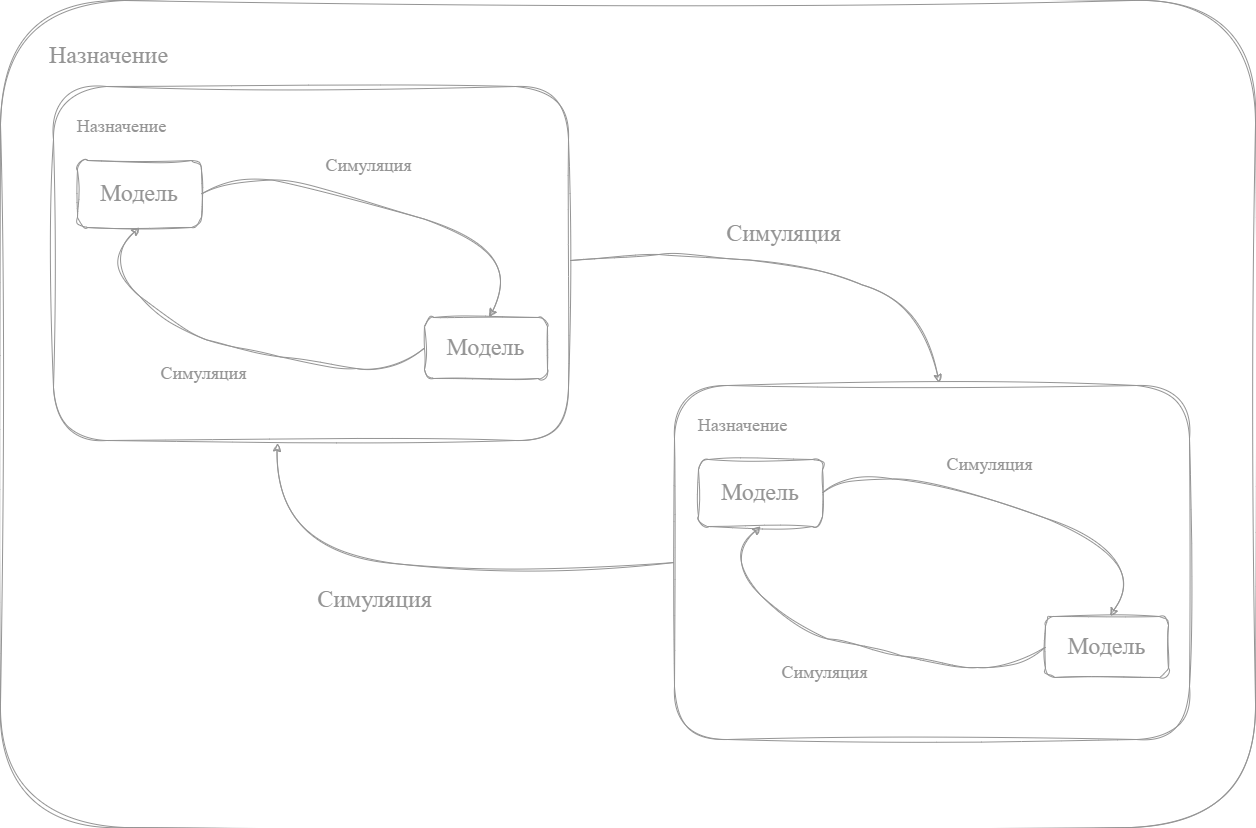

The diagram above was exported from draw.io. Its source (the exported page's mxGraphModel, read from the mxfile embedded in the PNG):
<mxGraphModel dx="2207" dy="1815" grid="0" gridSize="10" guides="1" tooltips="1" connect="1" arrows="1" fold="1" page="0" pageScale="1" pageWidth="850" pageHeight="1100" math="0" shadow="0">
  <root>
    <mxCell id="0" />
    <mxCell id="1" parent="0" />
    <mxCell id="RZtSxvw4JmROhIcWDubY-52" value="" style="rounded=1;whiteSpace=wrap;html=1;sketch=1;hachureGap=4;jiggle=2;curveFitting=1;fontFamily=Architects Daughter;fontSource=https%3A%2F%2Ffonts.googleapis.com%2Fcss%3Ffamily%3DArchitects%2BDaughter;fillColor=none;strokeColor=#949494;" vertex="1" parent="1">
      <mxGeometry x="709" y="-87" width="1255" height="827" as="geometry" />
    </mxCell>
    <mxCell id="RZtSxvw4JmROhIcWDubY-14" value="" style="rounded=1;whiteSpace=wrap;html=1;sketch=1;hachureGap=4;jiggle=2;curveFitting=1;fontFamily=Architects Daughter;fontSource=https%3A%2F%2Ffonts.googleapis.com%2Fcss%3Ffamily%3DArchitects%2BDaughter;strokeColor=#949494;fillColor=none;" vertex="1" parent="1">
      <mxGeometry x="762" y="-1" width="515" height="354" as="geometry" />
    </mxCell>
    <mxCell id="RZtSxvw4JmROhIcWDubY-15" value="&lt;font style=&quot;font-size: 24px;&quot; color=&quot;#949494&quot;&gt;Модель&lt;/font&gt;" style="rounded=1;whiteSpace=wrap;html=1;sketch=1;hachureGap=4;jiggle=2;curveFitting=1;fontFamily=Architects Daughter;fontSource=https%3A%2F%2Ffonts.googleapis.com%2Fcss%3Ffamily%3DArchitects%2BDaughter;strokeColor=#949494;fillColor=none;" vertex="1" parent="1">
      <mxGeometry x="786" y="73" width="124" height="67" as="geometry" />
    </mxCell>
    <mxCell id="RZtSxvw4JmROhIcWDubY-16" value="&lt;span style=&quot;color: rgb(148, 148, 148); font-size: 24px;&quot;&gt;Модель&lt;/span&gt;" style="rounded=1;whiteSpace=wrap;html=1;sketch=1;hachureGap=4;jiggle=2;curveFitting=1;fontFamily=Architects Daughter;fontSource=https%3A%2F%2Ffonts.googleapis.com%2Fcss%3Ffamily%3DArchitects%2BDaughter;strokeColor=#949494;fillColor=none;" vertex="1" parent="1">
      <mxGeometry x="1133" y="230" width="123" height="61" as="geometry" />
    </mxCell>
    <mxCell id="RZtSxvw4JmROhIcWDubY-17" value="" style="curved=1;endArrow=classic;html=1;rounded=0;sketch=1;hachureGap=4;jiggle=2;curveFitting=1;fontFamily=Architects Daughter;fontSource=https%3A%2F%2Ffonts.googleapis.com%2Fcss%3Ffamily%3DArchitects%2BDaughter;exitX=1;exitY=0.5;exitDx=0;exitDy=0;entryX=0.525;entryY=-0.009;entryDx=0;entryDy=0;entryPerimeter=0;strokeColor=#949494;" edge="1" parent="1" source="RZtSxvw4JmROhIcWDubY-15" target="RZtSxvw4JmROhIcWDubY-16">
      <mxGeometry width="50" height="50" relative="1" as="geometry">
        <mxPoint x="885" y="113" as="sourcePoint" />
        <mxPoint x="935" y="63" as="targetPoint" />
        <Array as="points">
          <mxPoint x="932" y="89" />
          <mxPoint x="1029" y="96" />
          <mxPoint x="1236" y="167" />
        </Array>
      </mxGeometry>
    </mxCell>
    <mxCell id="RZtSxvw4JmROhIcWDubY-18" value="" style="curved=1;endArrow=classic;html=1;rounded=0;sketch=1;hachureGap=4;jiggle=2;curveFitting=1;fontFamily=Architects Daughter;fontSource=https%3A%2F%2Ffonts.googleapis.com%2Fcss%3Ffamily%3DArchitects%2BDaughter;entryX=0.5;entryY=1;entryDx=0;entryDy=0;exitX=0;exitY=0.5;exitDx=0;exitDy=0;strokeColor=#949494;" edge="1" parent="1" source="RZtSxvw4JmROhIcWDubY-16" target="RZtSxvw4JmROhIcWDubY-15">
      <mxGeometry width="50" height="50" relative="1" as="geometry">
        <mxPoint x="844" y="228" as="sourcePoint" />
        <mxPoint x="894" y="178" as="targetPoint" />
        <Array as="points">
          <mxPoint x="1096" y="283" />
          <mxPoint x="1034" y="279" />
          <mxPoint x="945" y="260" />
          <mxPoint x="886" y="245" />
          <mxPoint x="811" y="173" />
        </Array>
      </mxGeometry>
    </mxCell>
    <mxCell id="RZtSxvw4JmROhIcWDubY-19" value="&lt;font style=&quot;font-size: 18px;&quot; color=&quot;#949494&quot;&gt;Назначение&lt;/font&gt;" style="text;html=1;align=center;verticalAlign=middle;whiteSpace=wrap;rounded=0;fontFamily=Architects Daughter;fontSource=https%3A%2F%2Ffonts.googleapis.com%2Fcss%3Ffamily%3DArchitects%2BDaughter;" vertex="1" parent="1">
      <mxGeometry x="775" y="19" width="111" height="39" as="geometry" />
    </mxCell>
    <mxCell id="RZtSxvw4JmROhIcWDubY-20" value="&lt;font color=&quot;#949494&quot;&gt;&lt;span style=&quot;font-size: 18px;&quot;&gt;Симуляция&lt;/span&gt;&lt;/font&gt;" style="text;html=1;align=center;verticalAlign=middle;whiteSpace=wrap;rounded=0;fontFamily=Architects Daughter;fontSource=https%3A%2F%2Ffonts.googleapis.com%2Fcss%3Ffamily%3DArchitects%2BDaughter;" vertex="1" parent="1">
      <mxGeometry x="1022" y="58" width="111" height="39" as="geometry" />
    </mxCell>
    <mxCell id="RZtSxvw4JmROhIcWDubY-21" value="&lt;font color=&quot;#949494&quot;&gt;&lt;span style=&quot;font-size: 18px;&quot;&gt;Симуляция&lt;/span&gt;&lt;/font&gt;" style="text;html=1;align=center;verticalAlign=middle;whiteSpace=wrap;rounded=0;fontFamily=Architects Daughter;fontSource=https%3A%2F%2Ffonts.googleapis.com%2Fcss%3Ffamily%3DArchitects%2BDaughter;" vertex="1" parent="1">
      <mxGeometry x="857" y="266" width="111" height="39" as="geometry" />
    </mxCell>
    <mxCell id="RZtSxvw4JmROhIcWDubY-39" value="" style="rounded=1;whiteSpace=wrap;html=1;sketch=1;hachureGap=4;jiggle=2;curveFitting=1;fontFamily=Architects Daughter;fontSource=https%3A%2F%2Ffonts.googleapis.com%2Fcss%3Ffamily%3DArchitects%2BDaughter;strokeColor=#949494;fillColor=none;" vertex="1" parent="1">
      <mxGeometry x="1383" y="298" width="515" height="354" as="geometry" />
    </mxCell>
    <mxCell id="RZtSxvw4JmROhIcWDubY-40" value="&lt;font style=&quot;font-size: 24px;&quot; color=&quot;#949494&quot;&gt;Модель&lt;/font&gt;" style="rounded=1;whiteSpace=wrap;html=1;sketch=1;hachureGap=4;jiggle=2;curveFitting=1;fontFamily=Architects Daughter;fontSource=https%3A%2F%2Ffonts.googleapis.com%2Fcss%3Ffamily%3DArchitects%2BDaughter;strokeColor=#949494;fillColor=none;" vertex="1" parent="1">
      <mxGeometry x="1407" y="372" width="124" height="67" as="geometry" />
    </mxCell>
    <mxCell id="RZtSxvw4JmROhIcWDubY-41" value="&lt;span style=&quot;color: rgb(148, 148, 148); font-size: 24px;&quot;&gt;Модель&lt;/span&gt;" style="rounded=1;whiteSpace=wrap;html=1;sketch=1;hachureGap=4;jiggle=2;curveFitting=1;fontFamily=Architects Daughter;fontSource=https%3A%2F%2Ffonts.googleapis.com%2Fcss%3Ffamily%3DArchitects%2BDaughter;strokeColor=#949494;fillColor=none;" vertex="1" parent="1">
      <mxGeometry x="1754" y="529" width="123" height="61" as="geometry" />
    </mxCell>
    <mxCell id="RZtSxvw4JmROhIcWDubY-42" value="" style="curved=1;endArrow=classic;html=1;rounded=0;sketch=1;hachureGap=4;jiggle=2;curveFitting=1;fontFamily=Architects Daughter;fontSource=https%3A%2F%2Ffonts.googleapis.com%2Fcss%3Ffamily%3DArchitects%2BDaughter;exitX=1;exitY=0.5;exitDx=0;exitDy=0;entryX=0.525;entryY=-0.009;entryDx=0;entryDy=0;entryPerimeter=0;strokeColor=#949494;" edge="1" source="RZtSxvw4JmROhIcWDubY-40" target="RZtSxvw4JmROhIcWDubY-41" parent="1">
      <mxGeometry width="50" height="50" relative="1" as="geometry">
        <mxPoint x="1506" y="412" as="sourcePoint" />
        <mxPoint x="1556" y="362" as="targetPoint" />
        <Array as="points">
          <mxPoint x="1553" y="388" />
          <mxPoint x="1650" y="395" />
          <mxPoint x="1857" y="466" />
        </Array>
      </mxGeometry>
    </mxCell>
    <mxCell id="RZtSxvw4JmROhIcWDubY-43" value="" style="curved=1;endArrow=classic;html=1;rounded=0;sketch=1;hachureGap=4;jiggle=2;curveFitting=1;fontFamily=Architects Daughter;fontSource=https%3A%2F%2Ffonts.googleapis.com%2Fcss%3Ffamily%3DArchitects%2BDaughter;entryX=0.5;entryY=1;entryDx=0;entryDy=0;exitX=0;exitY=0.5;exitDx=0;exitDy=0;strokeColor=#949494;" edge="1" source="RZtSxvw4JmROhIcWDubY-41" target="RZtSxvw4JmROhIcWDubY-40" parent="1">
      <mxGeometry width="50" height="50" relative="1" as="geometry">
        <mxPoint x="1465" y="527" as="sourcePoint" />
        <mxPoint x="1515" y="477" as="targetPoint" />
        <Array as="points">
          <mxPoint x="1717" y="582" />
          <mxPoint x="1655" y="578" />
          <mxPoint x="1566" y="559" />
          <mxPoint x="1507" y="544" />
          <mxPoint x="1432" y="472" />
        </Array>
      </mxGeometry>
    </mxCell>
    <mxCell id="RZtSxvw4JmROhIcWDubY-44" value="&lt;font style=&quot;font-size: 18px;&quot; color=&quot;#949494&quot;&gt;Назначение&lt;/font&gt;" style="text;html=1;align=center;verticalAlign=middle;whiteSpace=wrap;rounded=0;fontFamily=Architects Daughter;fontSource=https%3A%2F%2Ffonts.googleapis.com%2Fcss%3Ffamily%3DArchitects%2BDaughter;" vertex="1" parent="1">
      <mxGeometry x="1396" y="318" width="111" height="39" as="geometry" />
    </mxCell>
    <mxCell id="RZtSxvw4JmROhIcWDubY-45" value="&lt;font color=&quot;#949494&quot;&gt;&lt;span style=&quot;font-size: 18px;&quot;&gt;Симуляция&lt;/span&gt;&lt;/font&gt;" style="text;html=1;align=center;verticalAlign=middle;whiteSpace=wrap;rounded=0;fontFamily=Architects Daughter;fontSource=https%3A%2F%2Ffonts.googleapis.com%2Fcss%3Ffamily%3DArchitects%2BDaughter;" vertex="1" parent="1">
      <mxGeometry x="1643" y="357" width="111" height="39" as="geometry" />
    </mxCell>
    <mxCell id="RZtSxvw4JmROhIcWDubY-46" value="&lt;font color=&quot;#949494&quot;&gt;&lt;span style=&quot;font-size: 18px;&quot;&gt;Симуляция&lt;/span&gt;&lt;/font&gt;" style="text;html=1;align=center;verticalAlign=middle;whiteSpace=wrap;rounded=0;fontFamily=Architects Daughter;fontSource=https%3A%2F%2Ffonts.googleapis.com%2Fcss%3Ffamily%3DArchitects%2BDaughter;" vertex="1" parent="1">
      <mxGeometry x="1478" y="565" width="111" height="39" as="geometry" />
    </mxCell>
    <mxCell id="RZtSxvw4JmROhIcWDubY-47" value="" style="curved=1;endArrow=classic;html=1;rounded=0;sketch=1;hachureGap=4;jiggle=2;curveFitting=1;fontFamily=Architects Daughter;fontSource=https%3A%2F%2Ffonts.googleapis.com%2Fcss%3Ffamily%3DArchitects%2BDaughter;entryX=0.514;entryY=-0.008;entryDx=0;entryDy=0;entryPerimeter=0;strokeColor=#949494;" edge="1" parent="1" target="RZtSxvw4JmROhIcWDubY-39">
      <mxGeometry width="50" height="50" relative="1" as="geometry">
        <mxPoint x="1279" y="173" as="sourcePoint" />
        <mxPoint x="1473" y="176" as="targetPoint" />
        <Array as="points">
          <mxPoint x="1331" y="167" />
          <mxPoint x="1404" y="167" />
          <mxPoint x="1511" y="178" />
          <mxPoint x="1631" y="217" />
        </Array>
      </mxGeometry>
    </mxCell>
    <mxCell id="RZtSxvw4JmROhIcWDubY-49" value="" style="curved=1;endArrow=classic;html=1;rounded=0;sketch=1;hachureGap=4;jiggle=2;curveFitting=1;fontFamily=Architects Daughter;fontSource=https%3A%2F%2Ffonts.googleapis.com%2Fcss%3Ffamily%3DArchitects%2BDaughter;entryX=0.435;entryY=1.008;entryDx=0;entryDy=0;entryPerimeter=0;exitX=0;exitY=0.5;exitDx=0;exitDy=0;strokeColor=#949494;" edge="1" parent="1" source="RZtSxvw4JmROhIcWDubY-39" target="RZtSxvw4JmROhIcWDubY-14">
      <mxGeometry width="50" height="50" relative="1" as="geometry">
        <mxPoint x="1385" y="537" as="sourcePoint" />
        <mxPoint x="1435" y="487" as="targetPoint" />
        <Array as="points">
          <mxPoint x="1237" y="487" />
          <mxPoint x="978" y="466" />
        </Array>
      </mxGeometry>
    </mxCell>
    <mxCell id="RZtSxvw4JmROhIcWDubY-50" value="&lt;font style=&quot;font-size: 24px;&quot; color=&quot;#949494&quot;&gt;Симуляция&lt;/font&gt;" style="text;html=1;align=center;verticalAlign=middle;whiteSpace=wrap;rounded=0;fontFamily=Architects Daughter;fontSource=https%3A%2F%2Ffonts.googleapis.com%2Fcss%3Ffamily%3DArchitects%2BDaughter;" vertex="1" parent="1">
      <mxGeometry x="1437" y="127" width="111" height="39" as="geometry" />
    </mxCell>
    <mxCell id="RZtSxvw4JmROhIcWDubY-51" value="&lt;font style=&quot;font-size: 24px;&quot; color=&quot;#949494&quot;&gt;Симуляция&lt;/font&gt;" style="text;html=1;align=center;verticalAlign=middle;whiteSpace=wrap;rounded=0;fontFamily=Architects Daughter;fontSource=https%3A%2F%2Ffonts.googleapis.com%2Fcss%3Ffamily%3DArchitects%2BDaughter;" vertex="1" parent="1">
      <mxGeometry x="1028" y="493" width="111" height="39" as="geometry" />
    </mxCell>
    <mxCell id="RZtSxvw4JmROhIcWDubY-53" value="&lt;font style=&quot;font-size: 24px;&quot; color=&quot;#949494&quot;&gt;Назначение&lt;/font&gt;" style="text;html=1;align=center;verticalAlign=middle;whiteSpace=wrap;rounded=0;fontFamily=Architects Daughter;fontSource=https%3A%2F%2Ffonts.googleapis.com%2Fcss%3Ffamily%3DArchitects%2BDaughter;" vertex="1" parent="1">
      <mxGeometry x="762" y="-51" width="111" height="39" as="geometry" />
    </mxCell>
  </root>
</mxGraphModel>